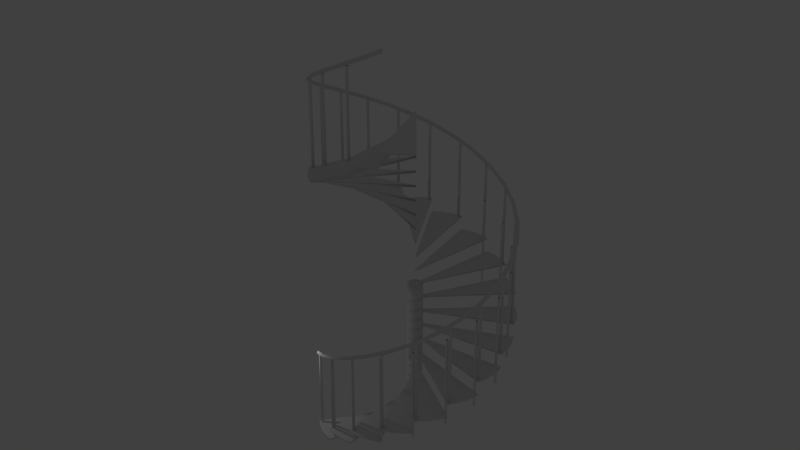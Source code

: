 # Source: spiral_staircase2.blend  (saved by Blender 2.75.0; exported with 4.5.12 LTS)
import bpy
from mathutils import Matrix  # noqa: F401  (used for matrix-valued properties, if any)

bpy.ops.wm.read_factory_settings(use_empty=True)
scene = bpy.context.scene
scene.name = 'Scene'

# ---- collections
col_collection_1 = bpy.data.collections.new('Collection 1'); scene.collection.children.link(col_collection_1)

# ---- world
world_world = bpy.data.worlds.new('World'); scene.world = world_world
world_world.color = (0.05088, 0.05088, 0.05088)
world_world.use_sun_shadow = False
world_world.sun_shadow_jitter_overblur = 0.0
world_world.cycles.sampling_method = 'MANUAL'
world_world.cycles.sample_map_resolution = 256

# ---- lights
light_point = bpy.data.lights.new('Point', 'POINT')
light_point.transmission_factor = 0.0
light_point.energy = 100.0
light_point.shadow_buffer_clip_start = 0.5
light_point.shadow_soft_size = 0.1
light_point.shadow_maximum_resolution = 0.006
light_point.use_absolute_resolution = True
light_point.cycles.use_multiple_importance_sampling = False

# ---- meshes
me_cylinder_000 = bpy.data.meshes.new('Cylinder.000')
me_cylinder_000.from_pydata([(2.329e-08, 0.6515, -1.374), (2.329e-08, 0.6515, -1.003), (0.1271, 0.639, -1.374), (0.1271, 0.639, -1.003), (0.2493, 0.6019, -1.374), (0.2493, 0.6019, -1.003), (0.3619, 0.5417, -1.374), (0.3619, 0.5417, -1.003), (0.4607, 0.4607, -1.374), (0.4607, 0.4607, -1.003), (0.5417, 0.3619, -1.374), (0.5417, 0.3619, -1.003), (0.6019, 0.2493, -1.374), (0.6019, 0.2493, -1.003), (0.639, 0.1271, -1.374), (0.639, 0.1271, -1.003), (0.6515, 1.587e-07, -1.374), (0.6515, 1.587e-07, -1.003), (0.639, -0.1271, -1.374), (0.639, -0.1271, -1.003), (0.6019, -0.2493, -1.374), (0.6019, -0.2493, -1.003), (0.5417, -0.3619, -1.374), (0.5417, -0.3619, -1.003), (0.4607, -0.4607, -1.374), (0.4607, -0.4607, -1.003), (0.3619, -0.5417, -1.374), (0.3619, -0.5417, -1.003), (0.2493, -0.6019, -1.374), (0.2493, -0.6019, -1.003), (0.1271, -0.639, -1.374), (0.1271, -0.639, -1.003), (-1.89e-07, -0.6515, -1.374), (-1.89e-07, -0.6515, -1.003), (-0.1271, -0.639, -1.374), (-0.1271, -0.639, -1.003), (-0.2493, -0.6019, -1.374), (-0.2493, -0.6019, -1.003), (-0.3619, -0.5417, -1.374), (-0.3619, -0.5417, -1.003), (-0.4607, -0.4607, -1.374), (-0.4607, -0.4607, -1.003), (-0.5417, -0.3619, -1.374), (-0.5417, -0.3619, -1.003), (-0.6019, -0.2493, -1.374), (-0.6019, -0.2493, -1.003), (-0.639, -0.1271, -1.374), (-0.639, -0.1271, -1.003), (-0.6515, 7.386e-07, -1.374), (-0.6515, 7.386e-07, -1.003), (-0.639, 0.1271, -1.374), (-0.639, 0.1271, -1.003), (-0.6019, 0.2493, -1.374), (-0.6019, 0.2493, -1.003), (-0.5417, 0.3619, -1.374), (-0.5417, 0.3619, -1.003), (-0.4607, 0.4607, -1.374), (-0.4607, 0.4607, -1.003), (-0.3619, 0.5417, -1.374), (-0.3619, 0.5417, -1.003), (-0.2493, 0.6019, -1.374), (-0.2493, 0.6019, -1.003), (-0.1271, 0.639, -1.374), (-0.1271, 0.639, -1.003), (1.829e-08, 0.6384, -1.374), (0.1245, 0.6261, -1.374), (0.2443, 0.5898, -1.374), (0.3547, 0.5308, -1.374), (0.4514, 0.4514, -1.374), (0.5308, 0.3547, -1.374), (0.5898, 0.2443, -1.374), (0.6261, 0.1245, -1.374), (0.6384, 1.567e-07, -1.374), (0.6261, -0.1245, -1.374), (0.5898, -0.2443, -1.374), (0.5308, -0.3547, -1.374), (0.4514, -0.4514, -1.374), (0.3547, -0.5308, -1.374), (0.2443, -0.5898, -1.374), (0.1245, -0.6261, -1.374), (-1.85e-07, -0.6384, -1.374), (-0.1245, -0.6261, -1.374), (-0.2443, -0.5898, -1.374), (-0.3547, -0.5308, -1.374), (-0.4514, -0.4514, -1.374), (-0.5308, -0.3547, -1.374), (-0.5898, -0.2443, -1.374), (-0.6261, -0.1245, -1.374), (-0.6384, 7.267e-07, -1.374), (-0.6261, 0.1245, -1.374), (-0.5898, 0.2443, -1.374), (-0.5308, 0.3547, -1.374), (-0.4514, 0.4514, -1.374), (-0.3547, 0.5308, -1.374), (-0.2443, 0.5898, -1.374), (-0.1245, 0.6261, -1.374), (0.1245, 0.6261, -0.08191), (1.829e-08, 0.6384, -0.08191), (0.2443, 0.5898, -0.08191), (0.3547, 0.5308, -0.08191), (0.4514, 0.4514, -0.08191), (0.5308, 0.3547, -0.08191), (0.5898, 0.2443, -0.08191), (0.6261, 0.1245, -0.08191), (0.6384, 1.567e-07, -0.08191), (0.6261, -0.1245, -0.08191), (0.5898, -0.2443, -0.08191), (0.5308, -0.3547, -0.08191), (0.4514, -0.4514, -0.08191), (0.3547, -0.5308, -0.08191), (0.2443, -0.5898, -0.08191), (0.1245, -0.6261, -0.08191), (-1.85e-07, -0.6384, -0.08191), (-0.1245, -0.6261, -0.08191), (-0.2443, -0.5898, -0.08191), (-0.3547, -0.5308, -0.08191), (-0.4514, -0.4514, -0.08191), (-0.5308, -0.3547, -0.08191), (-0.5898, -0.2443, -0.08191), (-0.6261, -0.1245, -0.08191), (-0.6384, 7.267e-07, -0.08191), (-0.6261, 0.1245, -0.08191), (-0.5898, 0.2443, -0.08191), (-0.5308, 0.3547, -0.08191), (-0.4514, 0.4514, -0.08191), (-0.3547, 0.5308, -0.08191), (-0.2443, 0.5898, -0.08191), (-0.1245, 0.6261, -0.08191)], [], [(0, 1, 3, 2), (2, 3, 5, 4), (4, 5, 7, 6), (6, 7, 9, 8), (8, 9, 11, 10), (10, 11, 13, 12), (12, 13, 15, 14), (14, 15, 17, 16), (16, 17, 19, 18), (18, 19, 21, 20), (20, 21, 23, 22), (22, 23, 25, 24), (24, 25, 27, 26), (26, 27, 29, 28), (28, 29, 31, 30), (30, 31, 33, 32), (32, 33, 35, 34), (34, 35, 37, 36), (36, 37, 39, 38), (38, 39, 41, 40), (40, 41, 43, 42), (42, 43, 45, 44), (44, 45, 47, 46), (46, 47, 49, 48), (48, 49, 51, 50), (50, 51, 53, 52), (52, 53, 55, 54), (54, 55, 57, 56), (56, 57, 59, 58), (58, 59, 61, 60), (96, 97, 127, 126, 125, 124, 123, 122, 121, 120, 119, 118, 117, 116, 115, 114, 113, 112, 111, 110, 109, 108, 107, 106, 105, 104, 103, 102, 101, 100, 99, 98), (62, 63, 1, 0), (60, 61, 63, 62), (64, 65, 66, 67, 68, 69, 70, 71, 72, 73, 74, 75, 76, 77, 78, 79, 80, 81, 82, 83, 84, 85, 86, 87, 88, 89, 90, 91, 92, 93, 94, 95), (65, 64, 0, 2), (66, 65, 2, 4), (67, 66, 4, 6), (68, 67, 6, 8), (69, 68, 8, 10), (70, 69, 10, 12), (71, 70, 12, 14), (72, 71, 14, 16), (73, 72, 16, 18), (74, 73, 18, 20), (75, 74, 20, 22), (76, 75, 22, 24), (77, 76, 24, 26), (78, 77, 26, 28), (79, 78, 28, 30), (80, 79, 30, 32), (81, 80, 32, 34), (82, 81, 34, 36), (83, 82, 36, 38), (84, 83, 38, 40), (85, 84, 40, 42), (86, 85, 42, 44), (87, 86, 44, 46), (88, 87, 46, 48), (89, 88, 48, 50), (90, 89, 50, 52), (91, 90, 52, 54), (92, 91, 54, 56), (93, 92, 56, 58), (94, 93, 58, 60), (95, 94, 60, 62), (64, 95, 62, 0), (97, 96, 3, 1), (96, 98, 5, 3), (98, 99, 7, 5), (99, 100, 9, 7), (100, 101, 11, 9), (101, 102, 13, 11), (102, 103, 15, 13), (103, 104, 17, 15), (104, 105, 19, 17), (105, 106, 21, 19), (106, 107, 23, 21), (107, 108, 25, 23), (108, 109, 27, 25), (109, 110, 29, 27), (110, 111, 31, 29), (111, 112, 33, 31), (112, 113, 35, 33), (113, 114, 37, 35), (114, 115, 39, 37), (115, 116, 41, 39), (116, 117, 43, 41), (117, 118, 45, 43), (118, 119, 47, 45), (119, 120, 49, 47), (120, 121, 51, 49), (121, 122, 53, 51), (122, 123, 55, 53), (123, 124, 57, 55), (124, 125, 59, 57), (125, 126, 61, 59), (126, 127, 63, 61), (127, 97, 1, 63)])
me_cylinder_000.polygons.foreach_set('use_smooth', [True] * 98)
_uv = me_cylinder_000.uv_layers.new(name='UVMap')
_uv.uv.foreach_set('vector', [0.5547, 1.0, 0.5547, 0.8563, 0.5955, 0.8563, 0.5955, 1.0, 0.5955, 1.0, 0.5955, 0.8563, 0.6355, 0.8563, 0.6355, 0.9999, 0.6355, 0.9999, 0.6355, 0.8563, 0.6732, 0.8561, 0.6732, 0.9998, 0.6732, 0.9998, 0.6732, 0.8561, 0.7071, 0.8559, 0.7071, 0.9996, 0.7071, 0.9996, 0.7071, 0.8559, 0.736, 0.8557, 0.736, 0.9993, 1.0, 0.5002, 1.0, 0.6438, 0.9661, 0.6436, 0.9661, 0.5, 0.9661, 0.5, 0.9661, 0.6436, 0.9284, 0.6435, 0.9284, 0.4998, 0.9284, 0.4998, 0.9284, 0.6435, 0.8884, 0.6434, 0.8884, 0.4997, 0.8884, 0.4997, 0.8884, 0.6434, 0.8476, 0.6434, 0.8476, 0.4997, 0.8476, 0.4997, 0.8476, 0.6434, 0.8076, 0.6435, 0.8076, 0.4998, 0.8076, 0.4998, 0.8076, 0.6435, 0.7699, 0.6436, 0.7699, 0.5, 0.7699, 0.5, 0.7699, 0.6436, 0.736, 0.6438, 0.736, 0.5002, 1.0, 0.0004114, 1.0, 0.1441, 0.9661, 0.1439, 0.9661, 0.0002097, 0.9661, 0.0002097, 0.9661, 0.1439, 0.9284, 0.1437, 0.9284, 7.087e-05, 0.9284, 7.087e-05, 0.9284, 0.1437, 0.8884, 0.1437, 0.8884, 0.0, 0.8884, 0.0, 0.8884, 0.1437, 0.8476, 0.1437, 0.8476, 0.0, 0.8476, 0.0, 0.8476, 0.1437, 0.8076, 0.1437, 0.8076, 7.083e-05, 0.8076, 7.083e-05, 0.8076, 0.1437, 0.7699, 0.1439, 0.7699, 0.0002097, 0.7699, 0.0002097, 0.7699, 0.1439, 0.736, 0.1441, 0.736, 0.0004114, 0.736, 0.000668, 0.736, 0.1443, 0.7071, 0.1441, 0.7071, 0.0004114, 0.7071, 0.0004114, 0.7071, 0.1441, 0.6732, 0.1439, 0.6732, 0.0002097, 0.6732, 0.0002097, 0.6732, 0.1439, 0.6355, 0.1437, 0.6355, 7.078e-05, 0.6355, 7.078e-05, 0.6355, 0.1437, 0.5955, 0.1437, 0.5955, 0.0, 0.5955, 0.0, 0.5955, 0.1437, 0.5547, 0.1437, 0.5547, 4.605e-08, 0.5547, 4.605e-08, 0.5547, 0.1437, 0.5147, 0.1437, 0.5147, 7.092e-05, 0.5147, 7.092e-05, 0.5147, 0.1437, 0.477, 0.1439, 0.477, 0.0002097, 0.477, 0.0002097, 0.477, 0.1439, 0.4431, 0.1441, 0.4431, 0.0004114, 0.4431, 0.0004114, 0.4431, 0.1441, 0.4142, 0.1443, 0.4142, 0.000668, 0.4142, 0.9993, 0.4142, 0.8557, 0.4431, 0.8559, 0.4431, 0.9996, 0.4431, 0.9996, 0.4431, 0.8559, 0.477, 0.8561, 0.477, 0.9998, 0.0231, 0.8626, 0.007799, 0.8179, 5.712e-08, 0.7705, 0.0, 0.7222, 0.007799, 0.6748, 0.0231, 0.6301, 0.04531, 0.5899, 0.07357, 0.5557, 0.1068, 0.5289, 0.1437, 0.5104, 0.183, 0.5009, 0.2229, 0.5009, 0.2621, 0.5104, 0.2991, 0.5289, 0.3323, 0.5557, 0.3606, 0.5899, 0.3828, 0.6301, 0.3981, 0.6748, 0.4059, 0.7222, 0.4059, 0.7705, 0.3981, 0.8179, 0.3828, 0.8626, 0.3606, 0.9028, 0.3323, 0.937, 0.2991, 0.9639, 0.2621, 0.9824, 0.2229, 0.9918, 0.183, 0.9918, 0.1437, 0.9824, 0.1068, 0.9639, 0.07357, 0.937, 0.04531, 0.9028, 0.5147, 0.9999, 0.5147, 0.8563, 0.5547, 0.8563, 0.5547, 1.0, 0.477, 0.9998, 0.477, 0.8561, 0.5147, 0.8563, 0.5147, 0.9999, 0.3032, 0.03297, 0.3365, 0.05983, 0.3647, 0.09401, 0.387, 0.1342, 0.4023, 0.1789, 0.4101, 0.2263, 0.4101, 0.2746, 0.4023, 0.3221, 0.387, 0.3667, 0.3647, 0.4069, 0.3365, 0.4411, 0.3032, 0.468, 0.2663, 0.4865, 0.2271, 0.4959, 0.1871, 0.4959, 0.1479, 0.4865, 0.111, 0.468, 0.07774, 0.4411, 0.04947, 0.4069, 0.02726, 0.3667, 0.01196, 0.3221, 0.004162, 0.2746, 0.004162, 0.2263, 0.01196, 0.1789, 0.02726, 0.1342, 0.04947, 0.09401, 0.07774, 0.05983, 0.111, 0.03297, 0.1479, 0.01447, 0.1871, 0.005033, 0.2271, 0.005034, 0.2663, 0.01447, 0.3365, 0.05983, 0.3032, 0.03297, 0.3052, 0.02851, 0.3391, 0.05592, 0.3647, 0.09401, 0.3365, 0.05983, 0.3391, 0.05592, 0.368, 0.0908, 0.387, 0.1342, 0.3647, 0.09401, 0.368, 0.0908, 0.3906, 0.1318, 0.4023, 0.1789, 0.387, 0.1342, 0.3906, 0.1318, 0.4063, 0.1774, 0.4101, 0.2263, 0.4023, 0.1789, 0.4063, 0.1774, 0.4142, 0.2258, 0.4101, 0.2746, 0.4101, 0.2263, 0.4142, 0.2258, 0.4142, 0.2751, 0.4023, 0.3221, 0.4101, 0.2746, 0.4142, 0.2751, 0.4063, 0.3235, 0.387, 0.3667, 0.4023, 0.3221, 0.4063, 0.3235, 0.3906, 0.3691, 0.3647, 0.4069, 0.387, 0.3667, 0.3906, 0.3691, 0.368, 0.4101, 0.3365, 0.4411, 0.3647, 0.4069, 0.368, 0.4101, 0.3391, 0.445, 0.3032, 0.468, 0.3365, 0.4411, 0.3391, 0.445, 0.3052, 0.4724, 0.2663, 0.4865, 0.3032, 0.468, 0.3052, 0.4724, 0.2675, 0.4913, 0.2271, 0.4959, 0.2663, 0.4865, 0.2675, 0.4913, 0.2275, 0.5009, 0.1871, 0.4959, 0.2271, 0.4959, 0.2275, 0.5009, 0.1867, 0.5009, 0.1479, 0.4865, 0.1871, 0.4959, 0.1867, 0.5009, 0.1467, 0.4913, 0.111, 0.468, 0.1479, 0.4865, 0.1467, 0.4913, 0.109, 0.4724, 0.07774, 0.4411, 0.111, 0.468, 0.109, 0.4724, 0.07508, 0.445, 0.04947, 0.4069, 0.07774, 0.4411, 0.07508, 0.445, 0.04624, 0.4101, 0.02726, 0.3667, 0.04947, 0.4069, 0.04624, 0.4101, 0.02357, 0.3691, 0.01196, 0.3221, 0.02726, 0.3667, 0.02357, 0.3691, 0.007959, 0.3235, 0.004162, 0.2746, 0.01196, 0.3221, 0.007959, 0.3235, 0.0, 0.2751, 0.004162, 0.2263, 0.004162, 0.2746, 0.0, 0.2751, 0.0, 0.2258, 0.01196, 0.1789, 0.004162, 0.2263, 0.0, 0.2258, 0.007959, 0.1774, 0.02726, 0.1342, 0.01196, 0.1789, 0.007959, 0.1774, 0.02357, 0.1318, 0.04947, 0.09401, 0.02726, 0.1342, 0.02357, 0.1318, 0.04624, 0.0908, 0.07774, 0.05983, 0.04947, 0.09401, 0.04624, 0.0908, 0.07508, 0.05592, 0.111, 0.03297, 0.07774, 0.05983, 0.07508, 0.05592, 0.109, 0.02851, 0.1479, 0.01447, 0.111, 0.03297, 0.109, 0.02851, 0.1467, 0.009625, 0.1871, 0.005033, 0.1479, 0.01447, 0.1467, 0.009625, 0.1867, 0.0, 0.2271, 0.005034, 0.1871, 0.005033, 0.1867, 0.0, 0.2275, 4.605e-08, 0.2663, 0.01447, 0.2271, 0.005034, 0.2275, 4.605e-08, 0.2675, 0.009625, 0.3032, 0.03297, 0.2663, 0.01447, 0.2675, 0.009625, 0.3052, 0.02851, 0.5551, 0.5007, 0.5951, 0.5007, 0.5955, 0.8563, 0.5547, 0.8563, 0.5951, 0.5007, 0.6343, 0.5006, 0.6355, 0.8563, 0.5955, 0.8563, 0.6343, 0.5006, 0.6712, 0.5004, 0.6732, 0.8561, 0.6355, 0.8563, 0.6712, 0.5004, 0.7045, 0.5003, 0.7071, 0.8559, 0.6732, 0.8561, 0.7045, 0.5003, 0.7327, 0.5, 0.736, 0.8557, 0.7071, 0.8559, 0.9973, 0.9995, 0.9641, 0.9993, 0.9661, 0.6436, 1.0, 0.6438, 0.9641, 0.9993, 0.9272, 0.9992, 0.9284, 0.6435, 0.9661, 0.6436, 0.9272, 0.9992, 0.888, 0.9991, 0.8884, 0.6434, 0.9284, 0.6435, 0.888, 0.9991, 0.848, 0.9991, 0.8476, 0.6434, 0.8884, 0.6434, 0.848, 0.9991, 0.8088, 0.9992, 0.8076, 0.6435, 0.8476, 0.6434, 0.8088, 0.9992, 0.7718, 0.9993, 0.7699, 0.6436, 0.8076, 0.6435, 0.7718, 0.9993, 0.7386, 0.9995, 0.736, 0.6438, 0.7699, 0.6436, 0.9973, 0.4997, 0.9641, 0.4996, 0.9661, 0.1439, 1.0, 0.1441, 0.9641, 0.4996, 0.9272, 0.4994, 0.9284, 0.1437, 0.9661, 0.1439, 0.9272, 0.4994, 0.888, 0.4993, 0.8884, 0.1437, 0.9284, 0.1437, 0.888, 0.4993, 0.848, 0.4993, 0.8476, 0.1437, 0.8884, 0.1437, 0.848, 0.4993, 0.8088, 0.4994, 0.8076, 0.1437, 0.8476, 0.1437, 0.8088, 0.4994, 0.7718, 0.4996, 0.7699, 0.1439, 0.8076, 0.1437, 0.7718, 0.4996, 0.7386, 0.4997, 0.736, 0.1441, 0.7699, 0.1439, 0.7327, 0.5, 0.7045, 0.4997, 0.7071, 0.1441, 0.736, 0.1443, 0.7045, 0.4997, 0.6712, 0.4996, 0.6732, 0.1439, 0.7071, 0.1441, 0.6712, 0.4996, 0.6343, 0.4994, 0.6355, 0.1437, 0.6732, 0.1439, 0.6343, 0.4994, 0.5951, 0.4993, 0.5955, 0.1437, 0.6355, 0.1437, 0.5951, 0.4993, 0.5551, 0.4993, 0.5547, 0.1437, 0.5955, 0.1437, 0.5551, 0.4993, 0.5159, 0.4994, 0.5147, 0.1437, 0.5547, 0.1437, 0.5159, 0.4994, 0.479, 0.4996, 0.477, 0.1439, 0.5147, 0.1437, 0.479, 0.4996, 0.4457, 0.4997, 0.4431, 0.1441, 0.477, 0.1439, 0.4457, 0.4997, 0.4174, 0.5, 0.4142, 0.1443, 0.4431, 0.1441, 0.4174, 0.5, 0.4457, 0.5003, 0.4431, 0.8559, 0.4142, 0.8557, 0.4457, 0.5003, 0.479, 0.5004, 0.477, 0.8561, 0.4431, 0.8559, 0.479, 0.5004, 0.5159, 0.5006, 0.5147, 0.8563, 0.477, 0.8561, 0.5159, 0.5006, 0.5551, 0.5007, 0.5547, 0.8563, 0.5147, 0.8563])
me_cylinder_000.use_remesh_preserve_volume = False
me_cylinder_000.use_remesh_preserve_attributes = False
me_cylinder_000.use_mirror_vertex_groups = False
me_cylinder_000.update()
me_cylinder_005 = bpy.data.meshes.new('Cylinder.005')
me_cylinder_005.from_pydata([(-2.463, -7.155, -0.2248), (-2.463, -7.155, 7.573), (-2.441, -7.157, -0.2248), (-2.441, -7.157, 7.573), (-2.42, -7.163, -0.2248), (-2.42, -7.163, 7.573), (-2.401, -7.173, -0.2248), (-2.401, -7.173, 7.573), (-2.384, -7.187, -0.2248), (-2.384, -7.187, 7.573), (-2.371, -7.204, -0.2248), (-2.371, -7.204, 7.573), (-2.36, -7.223, -0.2248), (-2.36, -7.223, 7.573), (-2.354, -7.244, -0.2248), (-2.354, -7.244, 7.573), (-2.352, -7.266, -0.2248), (-2.352, -7.266, 7.573), (-2.354, -7.287, -0.2248), (-2.354, -7.287, 7.573), (-2.36, -7.308, -0.2248), (-2.36, -7.308, 7.573), (-2.371, -7.327, -0.2248), (-2.371, -7.327, 7.573), (-2.384, -7.344, -0.2248), (-2.384, -7.344, 7.573), (-2.401, -7.358, -0.2248), (-2.401, -7.358, 7.573), (-2.42, -7.368, -0.2248), (-2.42, -7.368, 7.573), (-2.441, -7.375, -0.2248), (-2.441, -7.375, 7.573), (-2.463, -7.377, -0.2248), (-2.463, -7.377, 7.573), (-2.485, -7.375, -0.2248), (-2.485, -7.375, 7.573), (-2.505, -7.368, -0.2248), (-2.505, -7.368, 7.573), (-2.525, -7.358, -0.2248), (-2.525, -7.358, 7.573), (-2.541, -7.344, -0.2248), (-2.541, -7.344, 7.573), (-2.555, -7.327, -0.2248), (-2.555, -7.327, 7.573), (-2.565, -7.308, -0.2248), (-2.565, -7.308, 7.573), (-2.572, -7.287, -0.2248), (-2.572, -7.287, 7.573), (-2.574, -7.266, -0.2248), (-2.574, -7.266, 7.573), (-2.572, -7.244, -0.2248), (-2.572, -7.244, 7.573), (-2.565, -7.223, -0.2248), (-2.565, -7.223, 7.573), (-2.555, -7.204, -0.2248), (-2.555, -7.204, 7.573), (-2.541, -7.187, -0.2248), (-2.541, -7.187, 7.573), (-2.525, -7.173, -0.2248), (-2.525, -7.173, 7.573), (-2.505, -7.163, -0.2248), (-2.505, -7.163, 7.573), (-2.485, -7.157, -0.2248), (-2.485, -7.157, 7.573)], [], [(0, 1, 3, 2), (2, 3, 5, 4), (4, 5, 7, 6), (6, 7, 9, 8), (8, 9, 11, 10), (10, 11, 13, 12), (12, 13, 15, 14), (14, 15, 17, 16), (16, 17, 19, 18), (18, 19, 21, 20), (20, 21, 23, 22), (22, 23, 25, 24), (24, 25, 27, 26), (26, 27, 29, 28), (28, 29, 31, 30), (30, 31, 33, 32), (32, 33, 35, 34), (34, 35, 37, 36), (36, 37, 39, 38), (38, 39, 41, 40), (40, 41, 43, 42), (42, 43, 45, 44), (44, 45, 47, 46), (46, 47, 49, 48), (48, 49, 51, 50), (50, 51, 53, 52), (52, 53, 55, 54), (54, 55, 57, 56), (56, 57, 59, 58), (58, 59, 61, 60), (62, 63, 1, 0), (60, 61, 63, 62), (0, 2, 4, 6, 8, 10, 12, 14, 16, 18, 20, 22, 24, 26, 28, 30, 32, 34, 36, 38, 40, 42, 44, 46, 48, 50, 52, 54, 56, 58, 60, 62)])
me_cylinder_005.use_remesh_preserve_volume = False
me_cylinder_005.use_remesh_preserve_attributes = False
me_cylinder_005.use_mirror_vertex_groups = False
me_cylinder_005.update()
me_cylinder_004 = bpy.data.meshes.new('Cylinder.004')
me_cylinder_004.from_pydata([(-4.685, -6.25, -0.4378), (-4.685, -6.25, 6.499), (-4.663, -6.252, -0.4378), (-4.663, -6.252, 6.499), (-4.642, -6.258, -0.4378), (-4.642, -6.258, 6.499), (-4.623, -6.269, -0.4378), (-4.623, -6.269, 6.499), (-4.606, -6.282, -0.4378), (-4.606, -6.282, 6.499), (-4.592, -6.299, -0.4378), (-4.592, -6.299, 6.499), (-4.582, -6.318, -0.4378), (-4.582, -6.318, 6.499), (-4.576, -6.339, -0.4378), (-4.576, -6.339, 6.499), (-4.574, -6.361, -0.4378), (-4.574, -6.361, 6.499), (-4.576, -6.382, -0.4378), (-4.576, -6.382, 6.499), (-4.582, -6.403, -0.4378), (-4.582, -6.403, 6.499), (-4.592, -6.422, -0.4378), (-4.592, -6.422, 6.499), (-4.606, -6.439, -0.4378), (-4.606, -6.439, 6.499), (-4.623, -6.453, -0.4378), (-4.623, -6.453, 6.499), (-4.642, -6.463, -0.4378), (-4.642, -6.463, 6.499), (-4.663, -6.47, -0.4378), (-4.663, -6.47, 6.499), (-4.685, -6.472, -0.4378), (-4.685, -6.472, 6.499), (-4.706, -6.47, -0.4378), (-4.706, -6.47, 6.499), (-4.727, -6.463, -0.4378), (-4.727, -6.463, 6.499), (-4.746, -6.453, -0.4378), (-4.746, -6.453, 6.499), (-4.763, -6.439, -0.4378), (-4.763, -6.439, 6.499), (-4.777, -6.422, -0.4378), (-4.777, -6.422, 6.499), (-4.787, -6.403, -0.4378), (-4.787, -6.403, 6.499), (-4.793, -6.382, -0.4378), (-4.793, -6.382, 6.499), (-4.796, -6.361, -0.4378), (-4.796, -6.361, 6.499), (-4.793, -6.339, -0.4378), (-4.793, -6.339, 6.499), (-4.787, -6.318, -0.4378), (-4.787, -6.318, 6.499), (-4.777, -6.299, -0.4378), (-4.777, -6.299, 6.499), (-4.763, -6.282, -0.4378), (-4.763, -6.282, 6.499), (-4.746, -6.269, -0.4378), (-4.746, -6.269, 6.499), (-4.727, -6.258, -0.4378), (-4.727, -6.258, 6.499), (-4.706, -6.252, -0.4378), (-4.706, -6.252, 6.499)], [], [(0, 1, 3, 2), (2, 3, 5, 4), (4, 5, 7, 6), (6, 7, 9, 8), (8, 9, 11, 10), (10, 11, 13, 12), (12, 13, 15, 14), (14, 15, 17, 16), (16, 17, 19, 18), (18, 19, 21, 20), (20, 21, 23, 22), (22, 23, 25, 24), (24, 25, 27, 26), (26, 27, 29, 28), (28, 29, 31, 30), (30, 31, 33, 32), (32, 33, 35, 34), (34, 35, 37, 36), (36, 37, 39, 38), (38, 39, 41, 40), (40, 41, 43, 42), (42, 43, 45, 44), (44, 45, 47, 46), (46, 47, 49, 48), (48, 49, 51, 50), (50, 51, 53, 52), (52, 53, 55, 54), (54, 55, 57, 56), (56, 57, 59, 58), (58, 59, 61, 60), (62, 63, 1, 0), (60, 61, 63, 62), (0, 2, 4, 6, 8, 10, 12, 14, 16, 18, 20, 22, 24, 26, 28, 30, 32, 34, 36, 38, 40, 42, 44, 46, 48, 50, 52, 54, 56, 58, 60, 62)])
me_cylinder_004.polygons.foreach_set('use_smooth', [True] * 33)
_uv = me_cylinder_004.uv_layers.new(name='UVMap')
_uv.uv.foreach_set('vector', [0.0, 0.0, 1.0, 0.0, 1.0, 1.0, 0.0, 1.0, 0.0, 0.0, 1.0, 0.0, 1.0, 1.0, 0.0, 1.0, 0.0, 0.0, 1.0, 0.0, 1.0, 1.0, 0.0, 1.0, 0.0, 0.0, 1.0, 0.0, 1.0, 1.0, 0.0, 1.0, 0.0, 0.0, 1.0, 0.0, 1.0, 1.0, 0.0, 1.0, 0.0, 0.0, 1.0, 0.0, 1.0, 1.0, 0.0, 1.0, 0.0, 0.0, 1.0, 0.0, 1.0, 1.0, 0.0, 1.0, 0.0, 0.0, 1.0, 0.0, 1.0, 1.0, 0.0, 1.0, 0.0, 0.0, 1.0, 0.0, 1.0, 1.0, 0.0, 1.0, 0.0, 0.0, 1.0, 0.0, 1.0, 1.0, 0.0, 1.0, 0.0, 0.0, 1.0, 0.0, 1.0, 1.0, 0.0, 1.0, 0.0, 0.0, 1.0, 0.0, 1.0, 1.0, 0.0, 1.0, 0.0, 0.0, 1.0, 0.0, 1.0, 1.0, 0.0, 1.0, 0.0, 0.0, 1.0, 0.0, 1.0, 1.0, 0.0, 1.0, 0.0, 0.0, 1.0, 0.0, 1.0, 1.0, 0.0, 1.0, 0.0, 0.0, 1.0, 0.0, 1.0, 1.0, 0.0, 1.0, 0.0, 0.0, 1.0, 0.0, 1.0, 1.0, 0.0, 1.0, 0.0, 0.0, 1.0, 0.0, 1.0, 1.0, 0.0, 1.0, 0.0, 0.0, 1.0, 0.0, 1.0, 1.0, 0.0, 1.0, 0.0, 0.0, 1.0, 0.0, 1.0, 1.0, 0.0, 1.0, 0.0, 0.0, 1.0, 0.0, 1.0, 1.0, 0.0, 1.0, 0.0, 0.0, 1.0, 0.0, 1.0, 1.0, 0.0, 1.0, 0.0, 0.0, 1.0, 0.0, 1.0, 1.0, 0.0, 1.0, 0.0, 0.0, 1.0, 0.0, 1.0, 1.0, 0.0, 1.0, 0.0, 0.0, 1.0, 0.0, 1.0, 1.0, 0.0, 1.0, 0.0, 0.0, 1.0, 0.0, 1.0, 1.0, 0.0, 1.0, 0.0, 0.0, 1.0, 0.0, 1.0, 1.0, 0.0, 1.0, 0.0, 0.0, 1.0, 0.0, 1.0, 1.0, 0.0, 1.0, 0.0, 0.0, 1.0, 0.0, 1.0, 1.0, 0.0, 1.0, 0.0, 0.0, 1.0, 0.0, 1.0, 1.0, 0.0, 1.0, 0.0, 0.0, 1.0, 0.0, 1.0, 1.0, 0.0, 1.0, 0.0, 0.0, 1.0, 0.0, 1.0, 1.0, 0.0, 1.0, 0.5, 1.0, 0.5975, 0.9904, 0.6913, 0.9619, 0.7778, 0.9157, 0.8536, 0.8536, 0.9157, 0.7778, 0.9619, 0.6913, 0.9904, 0.5975, 1.0, 0.5, 0.9904, 0.4025, 0.9619, 0.3087, 0.9157, 0.2222, 0.8536, 0.1464, 0.7778, 0.08427, 0.6913, 0.03806, 0.5975, 0.009607, 0.5, 0.0, 0.4025, 0.009607, 0.3087, 0.03806, 0.2222, 0.08427, 0.1464, 0.1464, 0.08426, 0.2222, 0.03806, 0.3087, 0.009607, 0.4025, 0.0, 0.5, 0.009607, 0.5975, 0.03806, 0.6913, 0.08427, 0.7778, 0.1464, 0.8536, 0.2222, 0.9157, 0.3087, 0.9619, 0.4025, 0.9904])
me_cylinder_004.use_remesh_preserve_volume = False
me_cylinder_004.use_remesh_preserve_attributes = False
me_cylinder_004.use_mirror_vertex_groups = False
me_cylinder_004.update()
me_circle_001 = bpy.data.meshes.new('Circle.001')
me_circle_001.from_pydata([(-9.002e-08, 0.1679, -9.639e-09), (-0.03276, 0.1647, 3.362e-08), (-0.06426, 0.1551, 7.558e-08), (-0.09329, 0.1396, 1.146e-07), (-0.1187, 0.1187, 1.493e-07), (-0.1396, 0.09329, 1.782e-07), (-0.1551, 0.06426, 2.003e-07), (-0.1647, 0.03276, 2.146e-07), (-0.1679, 2.595e-07, 2.208e-07), (-0.1647, -0.03276, 2.184e-07), (-0.1551, -0.06426, 2.077e-07), (-0.1396, -0.09328, 1.889e-07), (-0.1187, -0.1187, 1.629e-07), (-0.09329, -0.1396, 1.307e-07), (-0.06426, -0.1551, 9.339e-08), (-0.03276, -0.1647, 5.252e-08), (-3.531e-08, -0.1679, 9.639e-09), (0.03276, -0.1647, -3.362e-08), (0.06426, -0.1551, -7.558e-08), (0.09329, -0.1396, -1.146e-07), (0.1187, -0.1187, -1.493e-07), (0.1396, -0.09328, -1.782e-07), (0.1551, -0.06426, -2.003e-07), (0.1647, -0.03276, -2.146e-07), (0.1679, 4.09e-07, -2.208e-07), (0.1647, 0.03276, -2.184e-07), (0.1551, 0.06426, -2.077e-07), (0.1396, 0.09329, -1.889e-07), (0.1187, 0.1187, -1.629e-07), (0.09328, 0.1396, -1.307e-07), (0.06426, 0.1551, -9.339e-08), (0.03276, 0.1647, -5.252e-08)], [(1, 0), (2, 1), (3, 2), (4, 3), (5, 4), (6, 5), (7, 6), (8, 7), (9, 8), (10, 9), (11, 10), (12, 11), (13, 12), (14, 13), (15, 14), (16, 15), (17, 16), (18, 17), (19, 18), (20, 19), (21, 20), (22, 21), (23, 22), (24, 23), (25, 24), (26, 25), (27, 26), (28, 27), (29, 28), (30, 29), (31, 30), (0, 31)], [])
_uv = me_circle_001.uv_layers.new(name='UVMap')
_uv.uv.foreach_set('vector', [])
me_circle_001.use_remesh_preserve_volume = False
me_circle_001.use_remesh_preserve_attributes = False
me_circle_001.use_mirror_vertex_groups = False
me_circle_001.update()
me_cylinder_001 = bpy.data.meshes.new('Cylinder.001')
me_cylinder_001.from_pydata([(-2.635, -7.7, -0.3981), (-5.017, -6.438, -0.3981), (-4.319, -7.011, -0.3981), (-3.523, -7.436, -0.3981), (0.0, 0.0, -0.3638), (-0.05922, -0.05923, -0.3638), (-5.017, -6.438, -0.3981), (-4.319, -7.011, -0.3981), (-3.523, -7.436, -0.3981), (0.0, 0.0, -0.3638), (-0.05922, -0.05923, -0.3638), (-2.635, -7.7, -0.4987), (-5.017, -6.438, -0.4987), (-4.319, -7.011, -0.4987), (-3.523, -7.436, -0.4987), (0.0, 0.0, -0.5458), (-0.05922, -0.05923, -0.5458), (-4.314, -7.002, -0.4987), (-5.002, -6.437, -0.4987), (-3.52, -7.427, -0.4987), (-2.645, -7.689, -0.4987), (-0.01793, -0.04329, -0.5458), (-0.04654, -0.07191, -0.5458), (-4.305, -6.989, -0.3981), (-4.979, -6.436, -0.3981), (-3.513, -7.412, -0.3981), (-2.661, -7.672, -0.3981), (-0.04685, -0.1131, -0.3638), (-0.02609, -0.09236, -0.3638)], [], [(10, 9, 15, 16), (5, 4, 9, 10), (1, 5, 10, 6), (20, 21, 15, 11), (3, 2, 7, 8), (2, 1, 6, 7), (19, 20, 11, 14), (6, 10, 16, 12), (0, 8, 14, 11), (8, 7, 13, 14), (7, 6, 12, 13), (18, 17, 13, 12), (17, 19, 14, 13), (0, 3, 8), (9, 0, 11, 15), (22, 18, 12, 16), (21, 22, 16, 15), (23, 24, 1, 2), (25, 23, 2, 3), (17, 18, 22, 21, 20, 19), (4, 0, 9), (24, 28, 5, 1), (28, 27, 4, 5), (26, 27, 25), (27, 26, 0, 4), (26, 25, 3, 0), (27, 23, 25), (27, 24, 28), (27, 24, 23)])
me_cylinder_001.polygons.foreach_set('use_smooth', [1, 1, 1, 1, 1, 1, 1, 1, 1, 1, 1, 1, 1, 1, 1, 1, 1, 1, 1, 1, 1, 1, 1, 0, 1, 1, 0, 0, 0])
_uv = me_cylinder_001.uv_layers.new(name='UVMap')
_uv.uv.foreach_set('vector', [0.9511, 0.985, 0.9511, 0.9952, 0.9196, 0.9952, 0.9196, 0.985, 0.0, 0.0, 0.0, 0.0, 0.0, 0.0, 0.0, 0.0, 0.0, 0.0, 0.0, 0.0, 0.0, 0.0, 0.0, 0.0, 0.002515, 0.06004, 0.4558, 0.9945, 0.458, 1.0, 0.0, 0.05973, 0.0, 0.0, 0.0, 0.0, 0.0, 0.0, 0.0, 0.0, 0.0, 0.0, 0.0, 0.0, 0.0, 0.0, 0.0, 0.0, 0.15, 0.0198, 0.002515, 0.06004, 0.0, 0.05973, 0.1495, 0.01863, 0.9451, 0.0, 0.9511, 0.985, 0.9196, 0.985, 0.9277, 1.165e-07, 0.9826, 0.3293, 0.9826, 0.2183, 1.0, 0.2183, 1.0, 0.3293, 0.9826, 0.2183, 0.9826, 0.1081, 1.0, 0.1081, 1.0, 0.2183, 0.9826, 0.1081, 0.9826, 2.912e-08, 1.0, 0.0, 1.0, 0.1081, 0.4578, 0.004099, 0.3037, 0.001213, 0.3036, 0.0, 0.4598, 0.002925, 0.3037, 0.001213, 0.15, 0.0198, 0.1495, 0.01863, 0.3036, 0.0, 0.0, 0.0, 0.0, 0.0, 0.0, 0.0, 0.9511, 0.9942, 0.957, 0.0, 0.9744, 0.0, 0.9826, 0.9942, 0.4567, 0.9896, 0.4578, 0.004099, 0.4598, 0.002925, 0.4598, 0.9898, 0.4558, 0.9945, 0.4567, 0.9896, 0.4598, 0.9898, 0.458, 1.0, 0.7637, 0.9968, 0.9145, 0.994, 0.9196, 0.9971, 0.7633, 1.0, 0.6105, 0.9783, 0.7637, 0.9968, 0.7633, 1.0, 0.6093, 0.9814, 0.3037, 0.001213, 0.4578, 0.004099, 0.4567, 0.9896, 0.4558, 0.9945, 0.002515, 0.06004, 0.15, 0.0198, 0.0, 0.0, 0.0, 0.0, 0.0, 0.0, 0.9145, 0.994, 0.9115, 0.01086, 0.9196, 0.01015, 0.9196, 0.9971, 0.9115, 0.01086, 0.9121, 0.01442, 0.9178, 0.0, 0.9196, 0.01015, 0.4664, 0.9395, 0.9121, 0.01442, 0.6105, 0.9783, 0.9121, 0.01442, 0.4664, 0.9395, 0.4598, 0.9403, 0.9178, 0.0, 0.4664, 0.9395, 0.6105, 0.9783, 0.6093, 0.9814, 0.4598, 0.9403, 0.9121, 0.01442, 0.7637, 0.9968, 0.6105, 0.9783, 0.9121, 0.01442, 0.9145, 0.994, 0.9115, 0.01086, 0.9121, 0.01442, 0.9145, 0.994, 0.7637, 0.9968])
me_cylinder_001.use_remesh_preserve_volume = False
me_cylinder_001.use_remesh_preserve_attributes = False
me_cylinder_001.use_mirror_vertex_groups = False
me_cylinder_001.update()
me_circle_000 = bpy.data.meshes.new('Circle.000')
me_circle_000.from_pydata([(-9.002e-08, 0.1679, -9.639e-09), (-0.03276, 0.1647, 3.362e-08), (-0.06426, 0.1551, 7.558e-08), (-0.09329, 0.1396, 1.146e-07), (-0.1187, 0.1187, 1.493e-07), (-0.1396, 0.09329, 1.782e-07), (-0.1551, 0.06426, 2.003e-07), (-0.1647, 0.03276, 2.146e-07), (-0.1679, 2.595e-07, 2.208e-07), (-0.1647, -0.03276, 2.184e-07), (-0.1551, -0.06426, 2.077e-07), (-0.1396, -0.09328, 1.889e-07), (-0.1187, -0.1187, 1.629e-07), (-0.09329, -0.1396, 1.307e-07), (-0.06426, -0.1551, 9.339e-08), (-0.03276, -0.1647, 5.252e-08), (-3.531e-08, -0.1679, 9.639e-09), (0.03276, -0.1647, -3.362e-08), (0.06426, -0.1551, -7.558e-08), (0.09329, -0.1396, -1.146e-07), (0.1187, -0.1187, -1.493e-07), (0.1396, -0.09328, -1.782e-07), (0.1551, -0.06426, -2.003e-07), (0.1647, -0.03276, -2.146e-07), (0.1679, 4.09e-07, -2.208e-07), (0.1647, 0.03276, -2.184e-07), (0.1551, 0.06426, -2.077e-07), (0.1396, 0.09329, -1.889e-07), (0.1187, 0.1187, -1.629e-07), (0.09328, 0.1396, -1.307e-07), (0.06426, 0.1551, -9.339e-08), (0.03276, 0.1647, -5.252e-08)], [], [(1, 0, 31, 30, 29, 28, 27, 26, 25, 24, 23, 22, 21, 20, 19, 18, 17, 16, 15, 14, 13, 12, 11, 10, 9, 8, 7, 6, 5, 4, 3, 2)])
me_circle_000.use_remesh_preserve_volume = False
me_circle_000.use_remesh_preserve_attributes = False
me_circle_000.use_mirror_vertex_groups = False
me_circle_000.update()

# ---- objects
ob_point = bpy.data.objects.new('Point', light_point)
ob_stairs_control = bpy.data.objects.new('stairs_control', None)
ob_stairs_001 = bpy.data.objects.new('stairs.001', me_cylinder_000)
ob_stairs_003 = bpy.data.objects.new('stairs.003', me_cylinder_005)
ob_stairs_002 = bpy.data.objects.new('stairs.002', me_cylinder_004)
ob_railing = bpy.data.objects.new('railing', me_circle_001)
ob_stairs = bpy.data.objects.new('stairs', me_cylinder_001)
ob_railing_001 = bpy.data.objects.new('railing.001', me_circle_000)

# ---- transforms, parenting, visibility, modifiers, constraints
ob_point.location = (-7.112, -7.859, 6.353)
ob_point.lineart.crease_threshold = 0.0
ob_stairs_control.location = (0.0, 0.0, 0.92)
ob_stairs_control.rotation_euler = (0.0, 0.0, 0.3316)
ob_stairs_control.empty_image_offset = (0.0, 0.0)
ob_stairs_control.lineart.crease_threshold = 0.0
ob_stairs_001.location = (0.0, 0.0, 0.0)
ob_stairs_001.lineart.crease_threshold = 0.0
_m = ob_stairs_001.modifiers.new('Array', 'ARRAY')
_m.count = 14
_m.constant_offset_displace = (0.0, 0.0, 0.0)
_m.use_relative_offset = False
_m.use_merge_vertices = True
_m.use_object_offset = True
_m.offset_object = ob_stairs_control
_m = ob_stairs_001.modifiers.new('Decimate', 'DECIMATE')
_m.decimate_type = 'UNSUBDIV'
_m.ratio = 0.1844
ob_stairs_003.location = (0.0, 0.0, 0.0)
ob_stairs_003.hide_viewport = True
ob_stairs_003.lineart.crease_threshold = 0.0
_m = ob_stairs_003.modifiers.new('Array', 'ARRAY')
_m.count = 11
_m.constant_offset_displace = (0.0, 0.0, 0.0)
_m.use_relative_offset = False
_m.use_merge_vertices = True
_m.use_object_offset = True
_m.offset_object = ob_stairs_control
_m = ob_stairs_003.modifiers.new('Decimate', 'DECIMATE')
_m.decimate_type = 'UNSUBDIV'
_m.ratio = 0.5636
_m.iterations = 3
ob_stairs_002.location = (0.0, 0.0, 0.0)
ob_stairs_002.lineart.crease_threshold = 0.0
_m = ob_stairs_002.modifiers.new('Array', 'ARRAY')
_m.count = 22
_m.constant_offset_displace = (0.0, 0.0, 0.0)
_m.relative_offset_displace = (0.0, 0.0, 0.0445)
_m.use_merge_vertices = True
_m.use_object_offset = True
_m.offset_object = ob_stairs_control
_m = ob_stairs_002.modifiers.new('Decimate', 'DECIMATE')
_m.ratio = 0.6312
ob_railing.location = (-5.221, -5.978, 6.11)
ob_railing.rotation_euler = (-4.41, 1.408, -4.985)
ob_railing.lineart.crease_threshold = 0.0
_m = ob_railing.modifiers.new('Screw', 'SCREW')
_m.object = ob_stairs_control
_m.steps = 32
_m.render_steps = 32
_m.angle = 7.383
_m.screw_offset = 27.6
_m.merge_threshold = 0.0
_m.use_normal_flip = True
_m = ob_railing.modifiers.new('Array', 'ARRAY')
_m.show_render = False
_m.constant_offset_displace = (0.0, 0.0, 0.0)
_m.use_object_offset = True
_m.offset_object = ob_stairs_control
_m = ob_railing.modifiers.new('Decimate', 'DECIMATE')
_m.ratio = 0.161
ob_stairs.location = (0.0, 0.0, 0.0)
ob_stairs.lineart.crease_threshold = 0.0
_m = ob_stairs.modifiers.new('Decimate', 'DECIMATE')
_m.decimate_type = 'UNSUBDIV'
_m.ratio = 0.1844
_m = ob_stairs.modifiers.new('Array', 'ARRAY')
_m.count = 23
_m.constant_offset_displace = (0.0, 0.0, 0.0)
_m.relative_offset_displace = (0.0, 0.0, 1.7)
_m.use_object_offset = True
_m.offset_object = ob_stairs_control
ob_railing_001.location = (-5.221, -5.962, 6.104)
ob_railing_001.rotation_euler = (-4.41, 1.408, -4.985)
ob_railing_001.lineart.crease_threshold = 0.0

# ---- collection membership
col_collection_1.objects.link(ob_point)
col_collection_1.objects.link(ob_stairs_control)
col_collection_1.objects.link(ob_stairs_001)
col_collection_1.objects.link(ob_stairs_003)
col_collection_1.objects.link(ob_stairs_002)
col_collection_1.objects.link(ob_railing)
col_collection_1.objects.link(ob_stairs)
col_collection_1.objects.link(ob_railing_001)

# ---- scene / render settings (as saved in the file)
scene.frame_start = 1; scene.frame_end = 250; scene.frame_set(0)
scene.render.engine = 'BLENDER_EEVEE_NEXT'
scene.render.resolution_percentage = 50
scene.render.dither_intensity = 0.0
scene.cycles.use_denoising = False
scene.cycles.samples = 10
scene.cycles.sampling_pattern = 'TABULATED_SOBOL'
scene.cycles.light_sampling_threshold = 0.0
scene.cycles.use_adaptive_sampling = False
scene.cycles.use_light_tree = False
scene.cycles.blur_glossy = 0.0
scene.cycles.volume_bounces = 1
scene.cycles.pixel_filter_type = 'GAUSSIAN'
scene.cycles.sample_clamp_indirect = 0.0
scene.view_settings.view_transform = 'Standard'
bpy.context.view_layer.update()

# ---- added for rendering (the .blend has no active camera): camera
cam_auto = bpy.data.cameras.new('AutoCamera')
cam_auto.lens = 50.0
cam_auto.sensor_width = 36.0
cam_auto.clip_end = 1000.0
ob_auto_camera = bpy.data.objects.new('AutoCamera', cam_auto)
scene.collection.objects.link(ob_auto_camera)
ob_auto_camera.location = (48.4467, -60.0398, 56.6169)
ob_auto_camera.rotation_euler = (1.09748, -7.21219e-08, 0.694738)
scene.camera = ob_auto_camera
bpy.context.view_layer.update()
